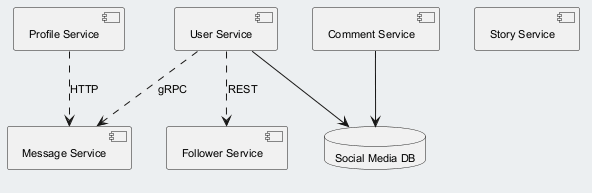

The diagram above was rendered by PlantUML. Its source (embedded in the PNG):
@startuml
skinparam backgroundColor #ECEFF1
skinparam classBackgroundColor #FFFFFF
skinparam classBorderColor #455A64
skinparam defaultFontSize 11
component "Profile Service" as C_ProfileService
component "Comment Service" as C_CommentService
component "User Service" as C_UserService
component "Message Service" as C_MessageService
component "Follower Service" as C_FollowerService
component "Story Service" as C_StoryService
database "Social Media DB" as DB_social_media
C_CommentService --> DB_social_media
C_UserService --> DB_social_media
C_UserService ..> C_MessageService : gRPC
C_UserService ..> C_FollowerService : REST
C_ProfileService ..> C_MessageService : HTTP
@enduml